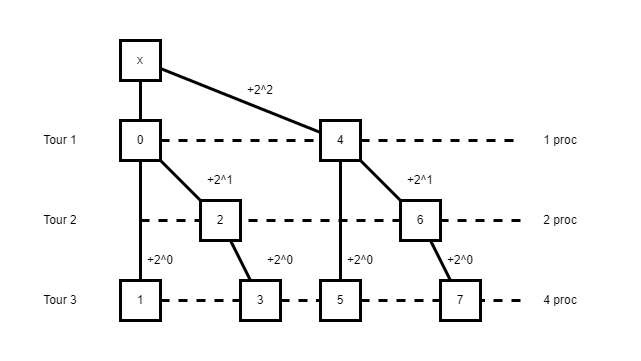

The diagram above was exported from draw.io. Its source (the exported page's mxGraphModel, read from the mxfile embedded in the PNG):
<mxGraphModel dx="1387" dy="756" grid="1" gridSize="10" guides="1" tooltips="1" connect="1" arrows="1" fold="1" page="1" pageScale="1" pageWidth="827" pageHeight="1169" math="0" shadow="0">
  <root>
    <mxCell id="0" />
    <mxCell id="1" parent="0" />
    <mxCell id="nq-gJVpo_FYlwsWvT4nC-2" style="edgeStyle=orthogonalEdgeStyle;rounded=0;orthogonalLoop=1;jettySize=auto;html=1;exitX=0.5;exitY=1;exitDx=0;exitDy=0;endArrow=none;endFill=0;strokeWidth=3;" parent="1" source="nq-gJVpo_FYlwsWvT4nC-1" target="nq-gJVpo_FYlwsWvT4nC-31" edge="1">
      <mxGeometry relative="1" as="geometry">
        <mxPoint x="120" y="240" as="targetPoint" />
      </mxGeometry>
    </mxCell>
    <mxCell id="nq-gJVpo_FYlwsWvT4nC-1" value="x" style="rounded=0;whiteSpace=wrap;html=1;strokeWidth=3;" parent="1" vertex="1">
      <mxGeometry x="120" y="40" width="40" height="40" as="geometry" />
    </mxCell>
    <mxCell id="nq-gJVpo_FYlwsWvT4nC-4" value="0" style="rounded=0;whiteSpace=wrap;html=1;strokeWidth=3;" parent="1" vertex="1">
      <mxGeometry x="120" y="120" width="40" height="40" as="geometry" />
    </mxCell>
    <mxCell id="nq-gJVpo_FYlwsWvT4nC-5" value="Tour 1" style="text;strokeColor=none;align=center;fillColor=none;html=1;verticalAlign=middle;whiteSpace=wrap;rounded=0;" parent="1" vertex="1">
      <mxGeometry x="40" y="120" width="40" height="40" as="geometry" />
    </mxCell>
    <mxCell id="nq-gJVpo_FYlwsWvT4nC-6" value="" style="endArrow=none;dashed=1;html=1;rounded=0;strokeWidth=3;startArrow=none;" parent="1" source="nq-gJVpo_FYlwsWvT4nC-7" target="nq-gJVpo_FYlwsWvT4nC-10" edge="1">
      <mxGeometry width="50" height="50" relative="1" as="geometry">
        <mxPoint x="290" y="180" as="sourcePoint" />
        <mxPoint x="520" y="140" as="targetPoint" />
      </mxGeometry>
    </mxCell>
    <mxCell id="nq-gJVpo_FYlwsWvT4nC-8" style="rounded=0;orthogonalLoop=1;jettySize=auto;html=1;strokeWidth=3;endArrow=none;endFill=0;" parent="1" source="nq-gJVpo_FYlwsWvT4nC-7" target="nq-gJVpo_FYlwsWvT4nC-1" edge="1">
      <mxGeometry relative="1" as="geometry" />
    </mxCell>
    <mxCell id="nq-gJVpo_FYlwsWvT4nC-10" value="1 proc" style="text;strokeColor=none;align=center;fillColor=none;html=1;verticalAlign=middle;whiteSpace=wrap;rounded=0;" parent="1" vertex="1">
      <mxGeometry x="520" y="120" width="80" height="40" as="geometry" />
    </mxCell>
    <mxCell id="nq-gJVpo_FYlwsWvT4nC-12" value="" style="endArrow=none;dashed=1;html=1;rounded=0;strokeWidth=3;" parent="1" target="nq-gJVpo_FYlwsWvT4nC-13" edge="1">
      <mxGeometry width="50" height="50" relative="1" as="geometry">
        <mxPoint x="140" y="220" as="sourcePoint" />
        <mxPoint x="440" y="220" as="targetPoint" />
      </mxGeometry>
    </mxCell>
    <mxCell id="nq-gJVpo_FYlwsWvT4nC-13" value="6" style="rounded=0;whiteSpace=wrap;html=1;strokeWidth=3;" parent="1" vertex="1">
      <mxGeometry x="400" y="200" width="40" height="40" as="geometry" />
    </mxCell>
    <mxCell id="nq-gJVpo_FYlwsWvT4nC-14" value="" style="endArrow=none;dashed=1;html=1;rounded=0;strokeWidth=3;" parent="1" source="nq-gJVpo_FYlwsWvT4nC-16" target="nq-gJVpo_FYlwsWvT4nC-13" edge="1">
      <mxGeometry width="50" height="50" relative="1" as="geometry">
        <mxPoint x="520" y="220" as="sourcePoint" />
        <mxPoint x="410" y="230" as="targetPoint" />
      </mxGeometry>
    </mxCell>
    <mxCell id="nq-gJVpo_FYlwsWvT4nC-15" value="Tour 2" style="text;strokeColor=none;align=center;fillColor=none;html=1;verticalAlign=middle;whiteSpace=wrap;rounded=0;" parent="1" vertex="1">
      <mxGeometry x="40" y="200" width="40" height="40" as="geometry" />
    </mxCell>
    <mxCell id="nq-gJVpo_FYlwsWvT4nC-16" value="2 proc" style="text;strokeColor=none;align=center;fillColor=none;html=1;verticalAlign=middle;whiteSpace=wrap;rounded=0;" parent="1" vertex="1">
      <mxGeometry x="520" y="200" width="80" height="40" as="geometry" />
    </mxCell>
    <mxCell id="nq-gJVpo_FYlwsWvT4nC-17" value="" style="endArrow=none;dashed=1;html=1;rounded=0;strokeWidth=3;" parent="1" source="nq-gJVpo_FYlwsWvT4nC-4" target="nq-gJVpo_FYlwsWvT4nC-7" edge="1">
      <mxGeometry width="50" height="50" relative="1" as="geometry">
        <mxPoint x="160" y="140" as="sourcePoint" />
        <mxPoint x="480" y="140" as="targetPoint" />
      </mxGeometry>
    </mxCell>
    <mxCell id="nq-gJVpo_FYlwsWvT4nC-7" value="4" style="rounded=0;whiteSpace=wrap;html=1;strokeWidth=3;" parent="1" vertex="1">
      <mxGeometry x="320" y="120" width="40" height="40" as="geometry" />
    </mxCell>
    <mxCell id="nq-gJVpo_FYlwsWvT4nC-19" style="rounded=0;orthogonalLoop=1;jettySize=auto;html=1;strokeWidth=3;endArrow=none;endFill=0;" parent="1" source="nq-gJVpo_FYlwsWvT4nC-7" target="nq-gJVpo_FYlwsWvT4nC-13" edge="1">
      <mxGeometry relative="1" as="geometry">
        <mxPoint x="330" y="140" as="sourcePoint" />
        <mxPoint x="210" y="80" as="targetPoint" />
      </mxGeometry>
    </mxCell>
    <mxCell id="nq-gJVpo_FYlwsWvT4nC-20" value="+2^1" style="text;strokeColor=none;align=center;fillColor=none;html=1;verticalAlign=middle;whiteSpace=wrap;rounded=0;" parent="1" vertex="1">
      <mxGeometry x="400" y="160" width="40" height="40" as="geometry" />
    </mxCell>
    <mxCell id="nq-gJVpo_FYlwsWvT4nC-11" value="2" style="rounded=0;whiteSpace=wrap;html=1;strokeWidth=3;" parent="1" vertex="1">
      <mxGeometry x="200" y="200" width="40" height="40" as="geometry" />
    </mxCell>
    <mxCell id="nq-gJVpo_FYlwsWvT4nC-21" style="rounded=0;orthogonalLoop=1;jettySize=auto;html=1;strokeWidth=3;endArrow=none;endFill=0;" parent="1" source="nq-gJVpo_FYlwsWvT4nC-4" target="nq-gJVpo_FYlwsWvT4nC-11" edge="1">
      <mxGeometry relative="1" as="geometry">
        <mxPoint x="330" y="170" as="sourcePoint" />
        <mxPoint x="370" y="210" as="targetPoint" />
      </mxGeometry>
    </mxCell>
    <mxCell id="nq-gJVpo_FYlwsWvT4nC-22" value="" style="endArrow=none;dashed=1;html=1;rounded=0;strokeWidth=3;startArrow=none;" parent="1" source="nq-gJVpo_FYlwsWvT4nC-36" target="nq-gJVpo_FYlwsWvT4nC-23" edge="1">
      <mxGeometry width="50" height="50" relative="1" as="geometry">
        <mxPoint x="140" y="300" as="sourcePoint" />
        <mxPoint x="480" y="300" as="targetPoint" />
      </mxGeometry>
    </mxCell>
    <mxCell id="nq-gJVpo_FYlwsWvT4nC-23" value="7" style="rounded=0;whiteSpace=wrap;html=1;strokeWidth=3;" parent="1" vertex="1">
      <mxGeometry x="440" y="280" width="40" height="40" as="geometry" />
    </mxCell>
    <mxCell id="nq-gJVpo_FYlwsWvT4nC-24" value="" style="endArrow=none;dashed=1;html=1;rounded=0;strokeWidth=3;" parent="1" target="nq-gJVpo_FYlwsWvT4nC-23" edge="1">
      <mxGeometry width="50" height="50" relative="1" as="geometry">
        <mxPoint x="520" y="300" as="sourcePoint" />
        <mxPoint x="410" y="310" as="targetPoint" />
      </mxGeometry>
    </mxCell>
    <mxCell id="nq-gJVpo_FYlwsWvT4nC-25" value="Tour 3" style="text;strokeColor=none;align=center;fillColor=none;html=1;verticalAlign=middle;whiteSpace=wrap;rounded=0;" parent="1" vertex="1">
      <mxGeometry x="40" y="280" width="40" height="40" as="geometry" />
    </mxCell>
    <mxCell id="nq-gJVpo_FYlwsWvT4nC-26" value="4 proc" style="text;strokeColor=none;align=center;fillColor=none;html=1;verticalAlign=middle;whiteSpace=wrap;rounded=0;" parent="1" vertex="1">
      <mxGeometry x="520" y="280" width="80" height="40" as="geometry" />
    </mxCell>
    <mxCell id="nq-gJVpo_FYlwsWvT4nC-27" style="rounded=0;orthogonalLoop=1;jettySize=auto;html=1;strokeWidth=3;endArrow=none;endFill=0;" parent="1" source="nq-gJVpo_FYlwsWvT4nC-13" target="nq-gJVpo_FYlwsWvT4nC-23" edge="1">
      <mxGeometry relative="1" as="geometry">
        <mxPoint x="400" y="240" as="sourcePoint" />
        <mxPoint x="250" y="160" as="targetPoint" />
      </mxGeometry>
    </mxCell>
    <mxCell id="nq-gJVpo_FYlwsWvT4nC-28" value="+2^0" style="text;strokeColor=none;align=center;fillColor=none;html=1;verticalAlign=middle;whiteSpace=wrap;rounded=0;" parent="1" vertex="1">
      <mxGeometry x="440" y="240" width="40" height="40" as="geometry" />
    </mxCell>
    <mxCell id="nq-gJVpo_FYlwsWvT4nC-29" value="3" style="rounded=0;whiteSpace=wrap;html=1;strokeWidth=3;" parent="1" vertex="1">
      <mxGeometry x="240" y="280" width="40" height="40" as="geometry" />
    </mxCell>
    <mxCell id="nq-gJVpo_FYlwsWvT4nC-30" style="rounded=0;orthogonalLoop=1;jettySize=auto;html=1;strokeWidth=3;endArrow=none;endFill=0;" parent="1" source="nq-gJVpo_FYlwsWvT4nC-11" target="nq-gJVpo_FYlwsWvT4nC-29" edge="1">
      <mxGeometry relative="1" as="geometry">
        <mxPoint x="200" y="240" as="sourcePoint" />
        <mxPoint x="410" y="290" as="targetPoint" />
      </mxGeometry>
    </mxCell>
    <mxCell id="nq-gJVpo_FYlwsWvT4nC-31" value="1" style="rounded=0;whiteSpace=wrap;html=1;strokeWidth=3;" parent="1" vertex="1">
      <mxGeometry x="120" y="280" width="40" height="40" as="geometry" />
    </mxCell>
    <mxCell id="nq-gJVpo_FYlwsWvT4nC-32" value="+2^1" style="text;strokeColor=none;align=center;fillColor=none;html=1;verticalAlign=middle;whiteSpace=wrap;rounded=0;" parent="1" vertex="1">
      <mxGeometry x="200" y="160" width="40" height="40" as="geometry" />
    </mxCell>
    <mxCell id="nq-gJVpo_FYlwsWvT4nC-33" value="+2^0" style="text;strokeColor=none;align=center;fillColor=none;html=1;verticalAlign=middle;whiteSpace=wrap;rounded=0;" parent="1" vertex="1">
      <mxGeometry x="140" y="240" width="40" height="40" as="geometry" />
    </mxCell>
    <mxCell id="nq-gJVpo_FYlwsWvT4nC-34" value="+2^0" style="text;strokeColor=none;align=center;fillColor=none;html=1;verticalAlign=middle;whiteSpace=wrap;rounded=0;" parent="1" vertex="1">
      <mxGeometry x="260" y="240" width="40" height="40" as="geometry" />
    </mxCell>
    <mxCell id="nq-gJVpo_FYlwsWvT4nC-37" value="" style="endArrow=none;dashed=1;html=1;rounded=0;strokeWidth=3;" parent="1" source="nq-gJVpo_FYlwsWvT4nC-31" target="nq-gJVpo_FYlwsWvT4nC-29" edge="1">
      <mxGeometry width="50" height="50" relative="1" as="geometry">
        <mxPoint x="200" y="330" as="sourcePoint" />
        <mxPoint x="200" y="300" as="targetPoint" />
      </mxGeometry>
    </mxCell>
    <mxCell id="nq-gJVpo_FYlwsWvT4nC-36" value="5" style="rounded=0;whiteSpace=wrap;html=1;strokeWidth=3;" parent="1" vertex="1">
      <mxGeometry x="320" y="280" width="40" height="40" as="geometry" />
    </mxCell>
    <mxCell id="nq-gJVpo_FYlwsWvT4nC-38" style="rounded=0;orthogonalLoop=1;jettySize=auto;html=1;strokeWidth=3;endArrow=none;endFill=0;" parent="1" source="nq-gJVpo_FYlwsWvT4nC-7" target="nq-gJVpo_FYlwsWvT4nC-36" edge="1">
      <mxGeometry relative="1" as="geometry">
        <mxPoint x="370" y="170" as="sourcePoint" />
        <mxPoint x="410" y="210" as="targetPoint" />
      </mxGeometry>
    </mxCell>
    <mxCell id="nq-gJVpo_FYlwsWvT4nC-39" value="+2^0" style="text;strokeColor=none;align=center;fillColor=none;html=1;verticalAlign=middle;whiteSpace=wrap;rounded=0;" parent="1" vertex="1">
      <mxGeometry x="340" y="240" width="40" height="40" as="geometry" />
    </mxCell>
    <mxCell id="nq-gJVpo_FYlwsWvT4nC-40" value="" style="endArrow=none;dashed=1;html=1;rounded=0;strokeWidth=3;" parent="1" source="nq-gJVpo_FYlwsWvT4nC-29" target="nq-gJVpo_FYlwsWvT4nC-36" edge="1">
      <mxGeometry width="50" height="50" relative="1" as="geometry">
        <mxPoint x="150" y="310" as="sourcePoint" />
        <mxPoint x="250" y="310" as="targetPoint" />
      </mxGeometry>
    </mxCell>
    <mxCell id="nq-gJVpo_FYlwsWvT4nC-41" value="+2^2" style="text;strokeColor=none;align=center;fillColor=none;html=1;verticalAlign=middle;whiteSpace=wrap;rounded=0;" parent="1" vertex="1">
      <mxGeometry x="240" y="70" width="40" height="40" as="geometry" />
    </mxCell>
    <mxCell id="ozBMZJLEq-jML_i_YIGL-1" value="" style="rounded=0;whiteSpace=wrap;html=1;fillColor=none;strokeColor=none;" vertex="1" parent="1">
      <mxGeometry width="640" height="360" as="geometry" />
    </mxCell>
  </root>
</mxGraphModel>